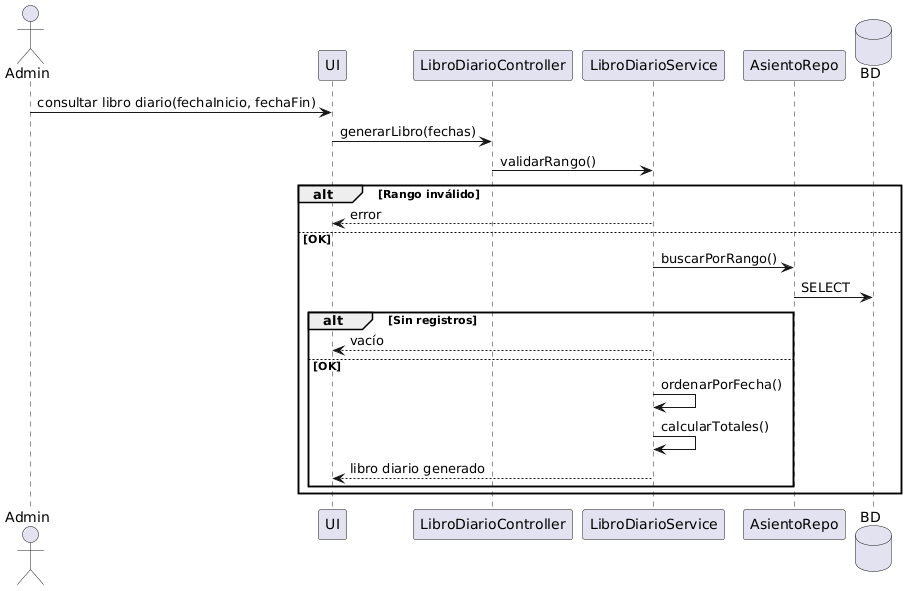

The diagram above was rendered by PlantUML. Its source (embedded in the PNG):
@startuml
actor Admin
participant UI
participant LibroDiarioController
participant LibroDiarioService
participant AsientoRepo
database BD

Admin -> UI: consultar libro diario(fechaInicio, fechaFin)

UI -> LibroDiarioController: generarLibro(fechas)

LibroDiarioController -> LibroDiarioService: validarRango()

alt Rango inválido
  LibroDiarioService --> UI: error
else OK

  LibroDiarioService -> AsientoRepo: buscarPorRango()
  AsientoRepo -> BD: SELECT

  alt Sin registros
    LibroDiarioService --> UI: vacío
  else OK
    LibroDiarioService -> LibroDiarioService: ordenarPorFecha()
    LibroDiarioService -> LibroDiarioService: calcularTotales()
    LibroDiarioService --> UI: libro diario generado
  end
end
@enduml